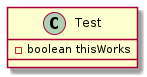

The diagram above was rendered by PlantUML. Its source (embedded in the PNG):
@startuml test

class Test {
    - boolean thisWorks
}

@enduml